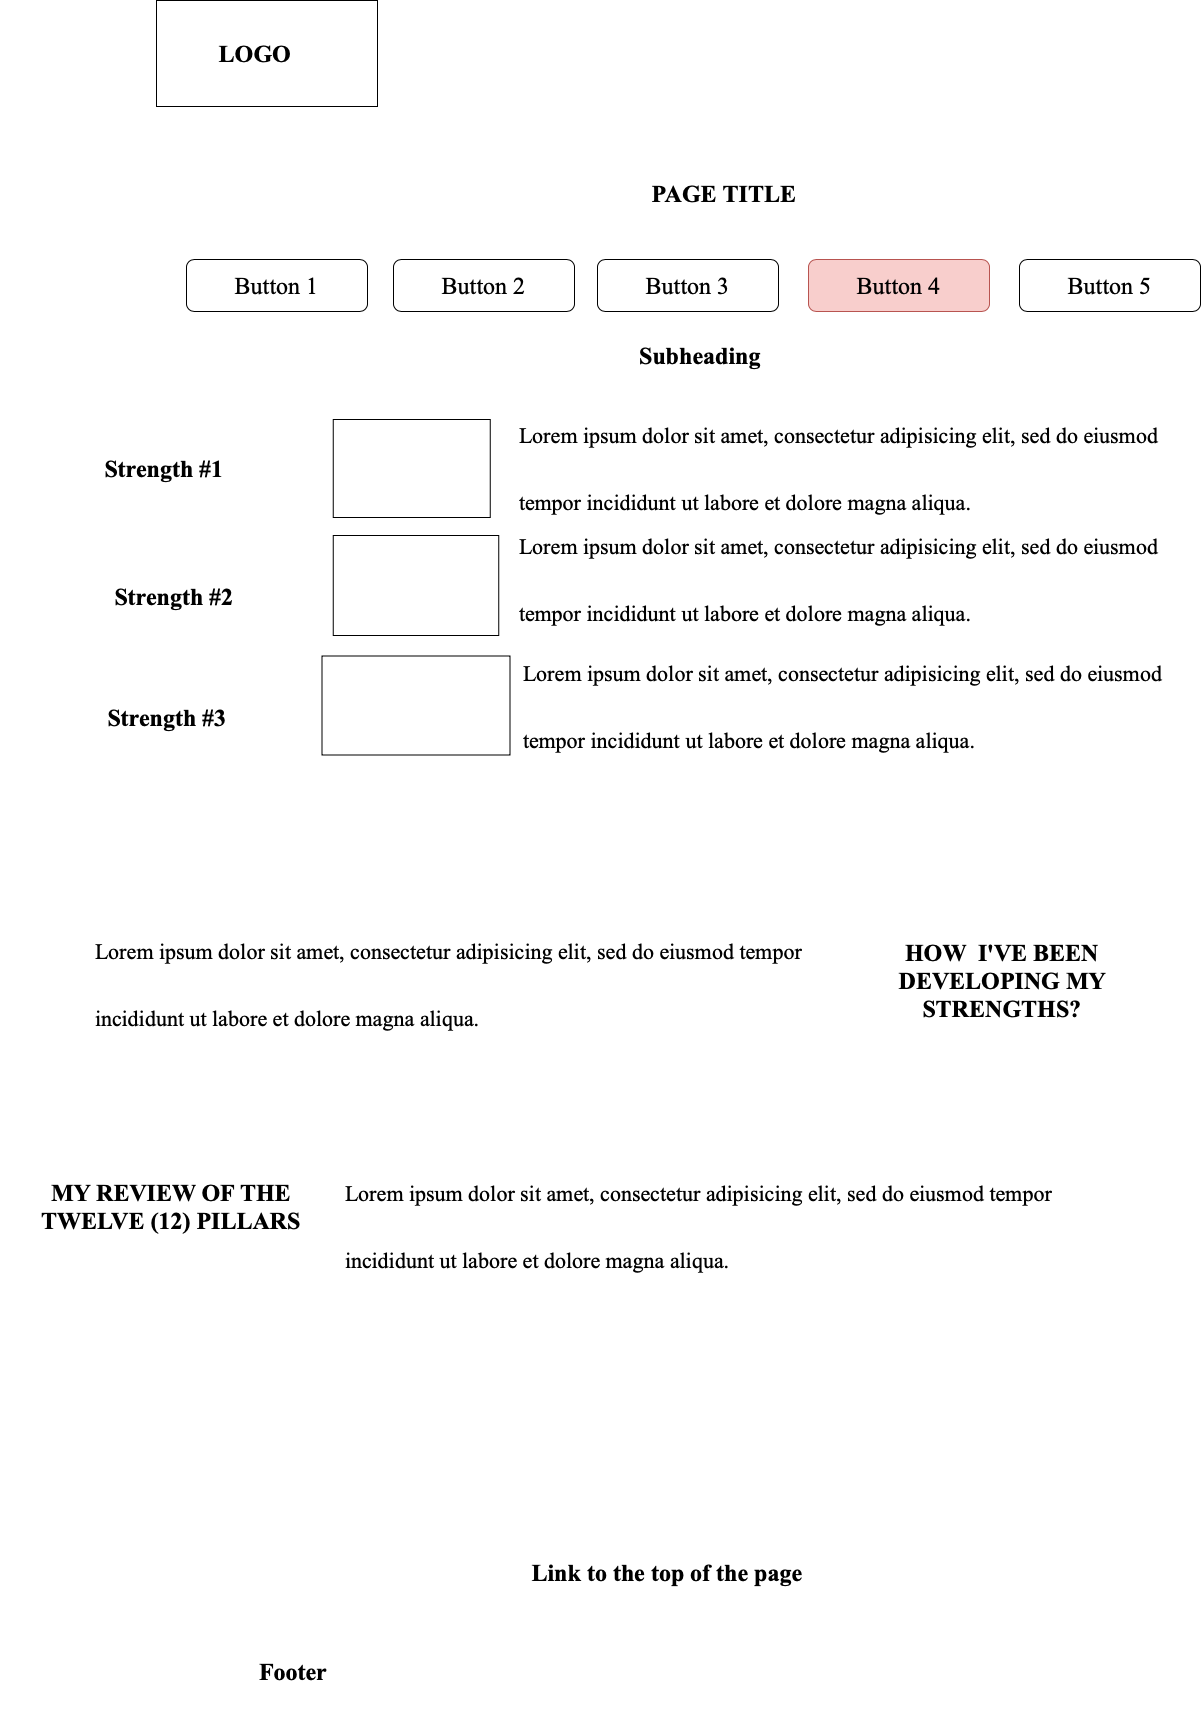

The diagram above was exported from draw.io. Its source (the exported page's mxGraphModel, read from the mxfile embedded in the PNG):
<mxGraphModel dx="1994" dy="1247" grid="0" gridSize="10" guides="1" tooltips="1" connect="1" arrows="1" fold="1" page="0" pageScale="1" pageWidth="827" pageHeight="1169" math="0" shadow="0">
  <root>
    <mxCell id="0" />
    <mxCell id="1" parent="0" />
    <mxCell id="gtGvByKl1w0__nZ3CgH5-1" value="" style="verticalLabelPosition=bottom;verticalAlign=top;html=1;shape=mxgraph.basic.rect;fillColor2=none;strokeWidth=1;size=20;indent=5;fontSize=16;" vertex="1" parent="1">
      <mxGeometry x="-289" y="-347" width="221" height="106" as="geometry" />
    </mxCell>
    <mxCell id="gtGvByKl1w0__nZ3CgH5-2" value="&lt;font face=&quot;Times New Roman&quot; style=&quot;font-size: 24px;&quot;&gt;&lt;b&gt;LOGO&lt;/b&gt;&lt;/font&gt;" style="text;html=1;strokeColor=none;fillColor=none;align=center;verticalAlign=middle;whiteSpace=wrap;rounded=0;fontSize=16;" vertex="1" parent="1">
      <mxGeometry x="-339" y="-339.5" width="298" height="91" as="geometry" />
    </mxCell>
    <mxCell id="gtGvByKl1w0__nZ3CgH5-3" value="&lt;font face=&quot;Times New Roman&quot; style=&quot;font-size: 24px;&quot;&gt;&lt;b&gt;PAGE TITLE&lt;/b&gt;&lt;/font&gt;" style="text;html=1;strokeColor=none;fillColor=none;align=center;verticalAlign=middle;whiteSpace=wrap;rounded=0;fontSize=16;" vertex="1" parent="1">
      <mxGeometry x="148" y="-169" width="262" height="30" as="geometry" />
    </mxCell>
    <mxCell id="gtGvByKl1w0__nZ3CgH5-4" value="Button 1" style="rounded=1;whiteSpace=wrap;html=1;fontFamily=Times New Roman;fontSize=24;fillColor=none;strokeColor=default;" vertex="1" parent="1">
      <mxGeometry x="-259" y="-88" width="181" height="52" as="geometry" />
    </mxCell>
    <mxCell id="gtGvByKl1w0__nZ3CgH5-7" value="Button 2" style="rounded=1;whiteSpace=wrap;html=1;fontFamily=Times New Roman;fontSize=24;fillColor=none;strokeColor=#000000;" vertex="1" parent="1">
      <mxGeometry x="-52" y="-88" width="181" height="52" as="geometry" />
    </mxCell>
    <mxCell id="gtGvByKl1w0__nZ3CgH5-8" value="Button 3" style="rounded=1;whiteSpace=wrap;html=1;fontFamily=Times New Roman;fontSize=24;fillColor=none;strokeColor=#000000;" vertex="1" parent="1">
      <mxGeometry x="152" y="-88" width="181" height="52" as="geometry" />
    </mxCell>
    <mxCell id="gtGvByKl1w0__nZ3CgH5-9" value="Button 4" style="rounded=1;whiteSpace=wrap;html=1;fontFamily=Times New Roman;fontSize=24;fillColor=#f8cecc;strokeColor=#b85450;" vertex="1" parent="1">
      <mxGeometry x="363" y="-88" width="181" height="52" as="geometry" />
    </mxCell>
    <mxCell id="gtGvByKl1w0__nZ3CgH5-10" value="Button 5" style="rounded=1;whiteSpace=wrap;html=1;fontFamily=Times New Roman;fontSize=24;" vertex="1" parent="1">
      <mxGeometry x="574" y="-88" width="181" height="52" as="geometry" />
    </mxCell>
    <mxCell id="gtGvByKl1w0__nZ3CgH5-11" value="&lt;font size=&quot;5&quot; face=&quot;Times New Roman&quot;&gt;&lt;b&gt;Subheading&lt;/b&gt;&lt;/font&gt;" style="text;html=1;strokeColor=none;fillColor=none;align=center;verticalAlign=middle;whiteSpace=wrap;rounded=0;fontSize=16;" vertex="1" parent="1">
      <mxGeometry x="124" y="-7" width="262" height="30" as="geometry" />
    </mxCell>
    <mxCell id="gtGvByKl1w0__nZ3CgH5-18" value="&lt;font size=&quot;5&quot; face=&quot;Times New Roman&quot;&gt;&lt;b&gt;Link to the top of the page&lt;/b&gt;&lt;/font&gt;" style="text;html=1;strokeColor=none;fillColor=none;align=center;verticalAlign=middle;whiteSpace=wrap;rounded=0;fontSize=16;" vertex="1" parent="1">
      <mxGeometry x="73" y="1179" width="298" height="91" as="geometry" />
    </mxCell>
    <mxCell id="gtGvByKl1w0__nZ3CgH5-19" value="&lt;font size=&quot;5&quot; face=&quot;Times New Roman&quot;&gt;&lt;b&gt;Footer&lt;/b&gt;&lt;/font&gt;" style="text;html=1;strokeColor=none;fillColor=none;align=center;verticalAlign=middle;whiteSpace=wrap;rounded=0;fontSize=16;" vertex="1" parent="1">
      <mxGeometry x="-301" y="1278" width="298" height="91" as="geometry" />
    </mxCell>
    <mxCell id="gtGvByKl1w0__nZ3CgH5-21" value="&lt;font size=&quot;5&quot; face=&quot;Times New Roman&quot;&gt;&lt;b&gt;Strength #1&lt;/b&gt;&lt;/font&gt;" style="text;html=1;strokeColor=none;fillColor=none;align=center;verticalAlign=middle;whiteSpace=wrap;rounded=0;fontSize=16;" vertex="1" parent="1">
      <mxGeometry x="-412" y="106" width="262" height="30" as="geometry" />
    </mxCell>
    <mxCell id="gtGvByKl1w0__nZ3CgH5-34" value="" style="rounded=0;whiteSpace=wrap;html=1;labelBackgroundColor=none;strokeColor=#000000;fontFamily=Times New Roman;fontSize=28;fillColor=none;" vertex="1" parent="1">
      <mxGeometry x="-112.25" y="72" width="157" height="98" as="geometry" />
    </mxCell>
    <mxCell id="gtGvByKl1w0__nZ3CgH5-35" value="" style="rounded=0;whiteSpace=wrap;html=1;labelBackgroundColor=none;strokeColor=#000000;fontFamily=Times New Roman;fontSize=28;fillColor=none;" vertex="1" parent="1">
      <mxGeometry x="-112.25" y="188" width="165.5" height="100" as="geometry" />
    </mxCell>
    <mxCell id="gtGvByKl1w0__nZ3CgH5-36" value="" style="rounded=0;whiteSpace=wrap;html=1;labelBackgroundColor=none;strokeColor=#000000;fontFamily=Times New Roman;fontSize=28;fillColor=none;" vertex="1" parent="1">
      <mxGeometry x="-123.5" y="308.5" width="188" height="99" as="geometry" />
    </mxCell>
    <mxCell id="gtGvByKl1w0__nZ3CgH5-42" value="&lt;font size=&quot;5&quot; face=&quot;Times New Roman&quot;&gt;&lt;b&gt;Strength #2&lt;/b&gt;&lt;/font&gt;" style="text;html=1;strokeColor=none;fillColor=none;align=center;verticalAlign=middle;whiteSpace=wrap;rounded=0;fontSize=16;" vertex="1" parent="1">
      <mxGeometry x="-402" y="234" width="262" height="30" as="geometry" />
    </mxCell>
    <mxCell id="gtGvByKl1w0__nZ3CgH5-43" value="&lt;font size=&quot;5&quot; face=&quot;Times New Roman&quot;&gt;&lt;b&gt;Strength #3&lt;/b&gt;&lt;/font&gt;" style="text;html=1;strokeColor=none;fillColor=none;align=center;verticalAlign=middle;whiteSpace=wrap;rounded=0;fontSize=16;" vertex="1" parent="1">
      <mxGeometry x="-409" y="355" width="262" height="30" as="geometry" />
    </mxCell>
    <mxCell id="gtGvByKl1w0__nZ3CgH5-44" value="&lt;h1&gt;&lt;span style=&quot;font-weight: normal;&quot;&gt;&lt;font style=&quot;font-size: 22px;&quot;&gt;Lorem ipsum dolor sit amet, consectetur adipisicing elit, sed do eiusmod tempor incididunt ut labore et dolore magna aliqua.&lt;/font&gt;&lt;/span&gt;&lt;br&gt;&lt;/h1&gt;" style="text;html=1;strokeColor=none;fillColor=none;spacing=5;spacingTop=-20;whiteSpace=wrap;overflow=hidden;rounded=0;fontSize=28;fontFamily=Times New Roman;strokeWidth=0;" vertex="1" parent="1">
      <mxGeometry x="69" y="16" width="677" height="218" as="geometry" />
    </mxCell>
    <mxCell id="gtGvByKl1w0__nZ3CgH5-45" value="&lt;h1&gt;&lt;span style=&quot;font-weight: normal;&quot;&gt;&lt;font style=&quot;font-size: 22px;&quot;&gt;Lorem ipsum dolor sit amet, consectetur adipisicing elit, sed do eiusmod tempor incididunt ut labore et dolore magna aliqua.&lt;/font&gt;&lt;/span&gt;&lt;br&gt;&lt;/h1&gt;" style="text;html=1;strokeColor=none;fillColor=none;spacing=5;spacingTop=-20;whiteSpace=wrap;overflow=hidden;rounded=0;fontSize=28;fontFamily=Times New Roman;strokeWidth=0;" vertex="1" parent="1">
      <mxGeometry x="69" y="127" width="677" height="218" as="geometry" />
    </mxCell>
    <mxCell id="gtGvByKl1w0__nZ3CgH5-46" value="&lt;h1&gt;&lt;span style=&quot;font-weight: normal;&quot;&gt;&lt;font style=&quot;font-size: 22px;&quot;&gt;Lorem ipsum dolor sit amet, consectetur adipisicing elit, sed do eiusmod tempor incididunt ut labore et dolore magna aliqua.&lt;/font&gt;&lt;/span&gt;&lt;br&gt;&lt;/h1&gt;" style="text;html=1;strokeColor=none;fillColor=none;spacing=5;spacingTop=-20;whiteSpace=wrap;overflow=hidden;rounded=0;fontSize=28;fontFamily=Times New Roman;strokeWidth=0;" vertex="1" parent="1">
      <mxGeometry x="73" y="254" width="677" height="218" as="geometry" />
    </mxCell>
    <mxCell id="gtGvByKl1w0__nZ3CgH5-47" value="&lt;h1&gt;&lt;span style=&quot;font-weight: normal;&quot;&gt;&lt;font style=&quot;font-size: 22px;&quot;&gt;Lorem ipsum dolor sit amet, consectetur adipisicing elit, sed do eiusmod tempor incididunt ut labore et dolore magna aliqua.&lt;/font&gt;&lt;/span&gt;&lt;br&gt;&lt;/h1&gt;" style="text;html=1;strokeColor=none;fillColor=none;spacing=5;spacingTop=-20;whiteSpace=wrap;overflow=hidden;rounded=0;fontSize=28;fontFamily=Times New Roman;strokeWidth=0;" vertex="1" parent="1">
      <mxGeometry x="-355" y="532" width="715.25" height="235" as="geometry" />
    </mxCell>
    <mxCell id="gtGvByKl1w0__nZ3CgH5-48" value="&lt;font size=&quot;5&quot; face=&quot;Times New Roman&quot;&gt;&lt;b&gt;HOW &amp;nbsp;I'VE BEEN DEVELOPING MY STRENGTHS?&lt;/b&gt;&lt;/font&gt;" style="text;html=1;strokeColor=none;fillColor=none;align=center;verticalAlign=middle;whiteSpace=wrap;rounded=0;fontSize=16;" vertex="1" parent="1">
      <mxGeometry x="386" y="548" width="342" height="170" as="geometry" />
    </mxCell>
    <mxCell id="gtGvByKl1w0__nZ3CgH5-49" value="&lt;font size=&quot;5&quot; face=&quot;Times New Roman&quot;&gt;&lt;b&gt;MY REVIEW OF THE TWELVE (12) PILLARS&lt;/b&gt;&lt;/font&gt;" style="text;html=1;strokeColor=none;fillColor=none;align=center;verticalAlign=middle;whiteSpace=wrap;rounded=0;fontSize=16;" vertex="1" parent="1">
      <mxGeometry x="-445" y="774" width="342" height="170" as="geometry" />
    </mxCell>
    <mxCell id="gtGvByKl1w0__nZ3CgH5-50" value="&lt;h1&gt;&lt;span style=&quot;font-weight: normal;&quot;&gt;&lt;font style=&quot;font-size: 22px;&quot;&gt;Lorem ipsum dolor sit amet, consectetur adipisicing elit, sed do eiusmod tempor incididunt ut labore et dolore magna aliqua.&lt;/font&gt;&lt;/span&gt;&lt;br&gt;&lt;/h1&gt;" style="text;html=1;strokeColor=none;fillColor=none;spacing=5;spacingTop=-20;whiteSpace=wrap;overflow=hidden;rounded=0;fontSize=28;fontFamily=Times New Roman;strokeWidth=0;" vertex="1" parent="1">
      <mxGeometry x="-105" y="774" width="715.25" height="235" as="geometry" />
    </mxCell>
  </root>
</mxGraphModel>